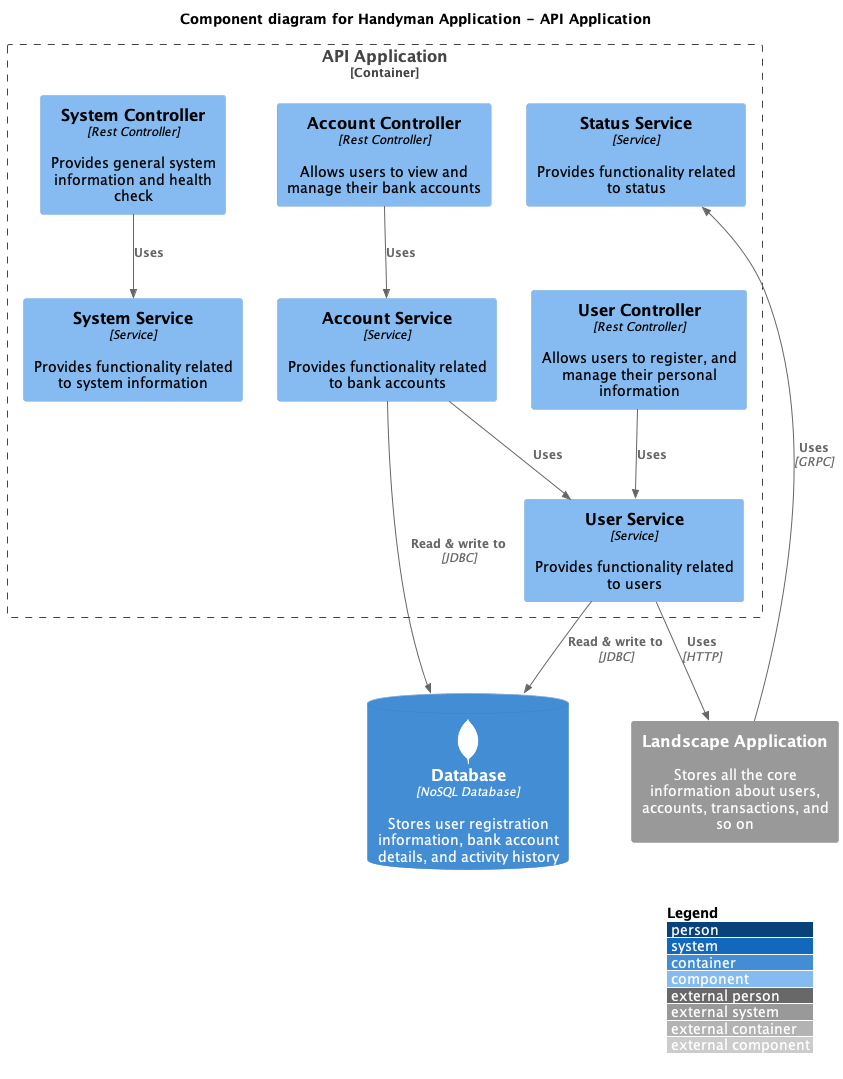

The diagram above was rendered by PlantUML. Its source (embedded in the PNG):
@startuml
!include https://raw.githubusercontent.com/plantuml-stdlib/C4-PlantUML/master/C4_Component.puml
!include https://raw.githubusercontent.com/tupadr3/plantuml-icon-font-sprites/master/devicons/mongodb.puml
' uncomment the following line and comment the first to use locally
' !include C4_Component.puml

LAYOUT_WITH_LEGEND()

title Component diagram for Handyman Application - API Application

ContainerDb(db, "Database", "NoSQL Database", "Stores user registration information, bank account details, and activity history", "mongodb")
System_Ext(landscape, "Landscape Application", "Stores all the core information about users, accounts, transactions, and so on")

Container_Boundary(api, "API Application") {
    Component(userController, "User Controller", "Rest Controller", "Allows users to register, and manage their personal information")
    Component(accountController, "Account Controller", "Rest Controller", "Allows users to view and manage their bank accounts")
    Component(systemController, "System Controller", "Rest Controller", "Provides general system information and health check")
    Component(systemService, "System Service", "Service", "Provides functionality related to system information")
    Component(userService, "User Service", "Service", "Provides functionality related to users")
    Component(accountService, "Account Service", "Service", "Provides functionality related to bank accounts")
    Component(statusService, "Status Service", "Service", "Provides functionality related to status")

    Rel(systemController, systemService, "Uses")
    Rel(userController, userService, "Uses")
    Rel(accountController, accountService, "Uses")
    Rel(userService, db, "Read & write to", "JDBC")
    Rel(userService, landscape, "Uses", "HTTP")
    Rel(accountService, db, "Read & write to", "JDBC")
    Rel(accountService, userService, "Uses")
    Rel(landscape, statusService, "Uses", "GRPC")
}
@enduml